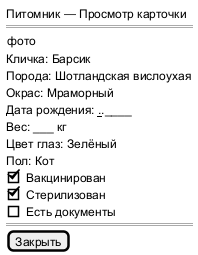

The diagram above was rendered by PlantUML. Its source (embedded in the PNG):
@startsalt Mockup_CardDetailsWindow
{
  Питомник — Просмотр карточки
  ==
  {фото}
  Кличка: Барсик
  Порода: Шотландская вислоухая
  Окрас: Мраморный
  Дата рождения: __.__.____
  Вес: ___ кг
  Цвет глаз: Зелёный
  Пол: Кот
  [X] Вакцинирован
  [X] Стерилизован
  [ ] Есть документы
  ==
  [Закрыть]
}
@endsalt